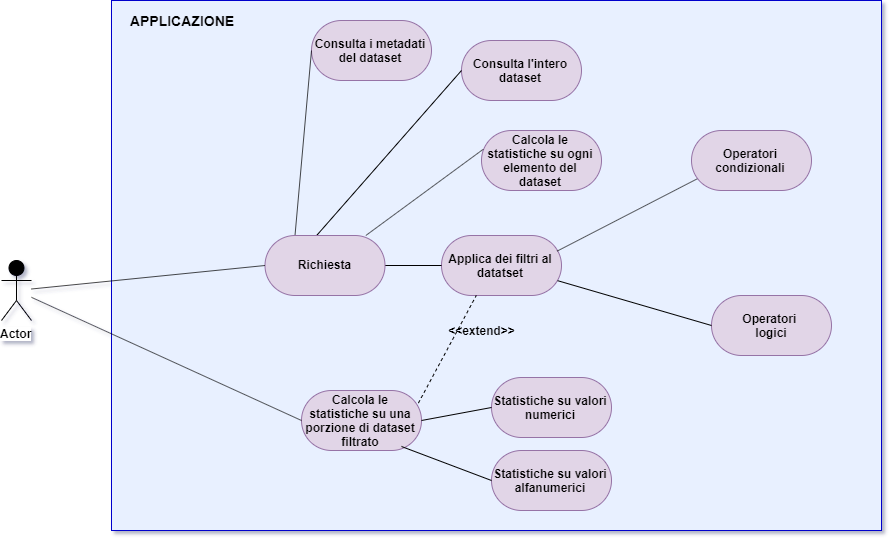

The diagram above was exported from draw.io. Its source (the exported page's mxGraphModel, read from the mxfile embedded in the PNG):
<mxGraphModel dx="1240" dy="655" grid="0" gridSize="10" guides="1" tooltips="1" connect="1" arrows="1" fold="1" page="0" pageScale="1" pageWidth="827" pageHeight="1169" math="0" shadow="0">
  <root>
    <mxCell id="ifb0LpTKixOCNxuv-UuU-0" />
    <mxCell id="ifb0LpTKixOCNxuv-UuU-1" parent="ifb0LpTKixOCNxuv-UuU-0" />
    <mxCell id="ifb0LpTKixOCNxuv-UuU-3" value="" style="rounded=0;whiteSpace=wrap;html=1;gradientColor=none;fillColor=#E8F0FF;strokeColor=#0000CC;gradientDirection=west;" vertex="1" parent="ifb0LpTKixOCNxuv-UuU-1">
      <mxGeometry x="200" y="110" width="770" height="530" as="geometry" />
    </mxCell>
    <mxCell id="ifb0LpTKixOCNxuv-UuU-4" value="&lt;b&gt;&lt;font style=&quot;font-size: 14px&quot;&gt;APPLICAZIONE&lt;/font&gt;&lt;/b&gt;" style="text;html=1;strokeColor=none;fillColor=none;align=center;verticalAlign=middle;whiteSpace=wrap;rounded=0;" vertex="1" parent="ifb0LpTKixOCNxuv-UuU-1">
      <mxGeometry x="250" y="120" width="40" height="20" as="geometry" />
    </mxCell>
    <mxCell id="ifb0LpTKixOCNxuv-UuU-5" value="&lt;b&gt;Consulta l'intero dataset&lt;/b&gt;" style="rounded=1;whiteSpace=wrap;html=1;fillColor=#e1d5e7;arcSize=50;strokeColor=#9673a6;" vertex="1" parent="ifb0LpTKixOCNxuv-UuU-1">
      <mxGeometry x="550" y="150" width="120" height="60" as="geometry" />
    </mxCell>
    <mxCell id="ifb0LpTKixOCNxuv-UuU-6" value="&lt;b&gt;Calcola le statistiche su ogni elemento del dataset&lt;/b&gt;" style="rounded=1;whiteSpace=wrap;html=1;fillColor=#e1d5e7;arcSize=50;strokeColor=#9673a6;" vertex="1" parent="ifb0LpTKixOCNxuv-UuU-1">
      <mxGeometry x="570" y="240" width="120" height="60" as="geometry" />
    </mxCell>
    <mxCell id="ifb0LpTKixOCNxuv-UuU-7" value="&lt;b&gt;Consulta i metadati del dataset&lt;/b&gt;" style="rounded=1;whiteSpace=wrap;html=1;fillColor=#e1d5e7;arcSize=50;strokeColor=#9673a6;" vertex="1" parent="ifb0LpTKixOCNxuv-UuU-1">
      <mxGeometry x="400" y="130" width="120" height="60" as="geometry" />
    </mxCell>
    <mxCell id="ifb0LpTKixOCNxuv-UuU-8" value="&lt;b&gt;Applica dei filtri al datatset&lt;/b&gt;" style="rounded=1;whiteSpace=wrap;html=1;fillColor=#e1d5e7;arcSize=50;strokeColor=#9673a6;" vertex="1" parent="ifb0LpTKixOCNxuv-UuU-1">
      <mxGeometry x="530" y="345" width="120" height="60" as="geometry" />
    </mxCell>
    <mxCell id="ifb0LpTKixOCNxuv-UuU-9" value="&lt;b&gt;Calcola le statistiche su una porzione di dataset filtrato&lt;/b&gt;" style="rounded=1;whiteSpace=wrap;html=1;fillColor=#e1d5e7;arcSize=50;strokeColor=#9673a6;" vertex="1" parent="ifb0LpTKixOCNxuv-UuU-1">
      <mxGeometry x="390" y="500" width="120" height="60" as="geometry" />
    </mxCell>
    <mxCell id="ifb0LpTKixOCNxuv-UuU-10" value="" style="endArrow=none;html=1;entryX=0;entryY=0.5;entryDx=0;entryDy=0;exitX=0.39;exitY=0.092;exitDx=0;exitDy=0;exitPerimeter=0;" edge="1" parent="ifb0LpTKixOCNxuv-UuU-1" target="ifb0LpTKixOCNxuv-UuU-5" source="ifb0LpTKixOCNxuv-UuU-19">
      <mxGeometry width="50" height="50" relative="1" as="geometry">
        <mxPoint x="50" y="380" as="sourcePoint" />
        <mxPoint x="130" y="310" as="targetPoint" />
      </mxGeometry>
    </mxCell>
    <mxCell id="ifb0LpTKixOCNxuv-UuU-11" value="" style="endArrow=none;html=1;entryX=0.015;entryY=0.312;entryDx=0;entryDy=0;entryPerimeter=0;" edge="1" parent="ifb0LpTKixOCNxuv-UuU-1" target="ifb0LpTKixOCNxuv-UuU-6" source="ifb0LpTKixOCNxuv-UuU-19">
      <mxGeometry width="50" height="50" relative="1" as="geometry">
        <mxPoint x="60" y="390" as="sourcePoint" />
        <mxPoint x="450" y="230" as="targetPoint" />
      </mxGeometry>
    </mxCell>
    <mxCell id="ifb0LpTKixOCNxuv-UuU-12" value="" style="endArrow=none;html=1;entryX=0;entryY=0.5;entryDx=0;entryDy=0;" edge="1" parent="ifb0LpTKixOCNxuv-UuU-1" target="ifb0LpTKixOCNxuv-UuU-8" source="ifb0LpTKixOCNxuv-UuU-19">
      <mxGeometry width="50" height="50" relative="1" as="geometry">
        <mxPoint x="50" y="410" as="sourcePoint" />
        <mxPoint x="140" y="410" as="targetPoint" />
      </mxGeometry>
    </mxCell>
    <mxCell id="ifb0LpTKixOCNxuv-UuU-13" value="" style="endArrow=none;html=1;entryX=0;entryY=0.5;entryDx=0;entryDy=0;exitX=0.25;exitY=0;exitDx=0;exitDy=0;" edge="1" parent="ifb0LpTKixOCNxuv-UuU-1" target="ifb0LpTKixOCNxuv-UuU-7" source="ifb0LpTKixOCNxuv-UuU-19">
      <mxGeometry width="50" height="50" relative="1" as="geometry">
        <mxPoint x="50" y="420" as="sourcePoint" />
        <mxPoint x="130" y="430" as="targetPoint" />
      </mxGeometry>
    </mxCell>
    <mxCell id="ifb0LpTKixOCNxuv-UuU-14" value="" style="endArrow=none;html=1;entryX=0;entryY=0.5;entryDx=0;entryDy=0;" edge="1" parent="ifb0LpTKixOCNxuv-UuU-1" target="ifb0LpTKixOCNxuv-UuU-9" source="ifb0LpTKixOCNxuv-UuU-2">
      <mxGeometry width="50" height="50" relative="1" as="geometry">
        <mxPoint x="60" y="420" as="sourcePoint" />
        <mxPoint x="190" y="430" as="targetPoint" />
      </mxGeometry>
    </mxCell>
    <mxCell id="ifb0LpTKixOCNxuv-UuU-15" value="" style="endArrow=none;dashed=1;html=1;exitX=0.974;exitY=0.21;exitDx=0;exitDy=0;exitPerimeter=0;entryX=0.29;entryY=0.999;entryDx=0;entryDy=0;entryPerimeter=0;" edge="1" parent="ifb0LpTKixOCNxuv-UuU-1" source="ifb0LpTKixOCNxuv-UuU-9" target="ifb0LpTKixOCNxuv-UuU-8">
      <mxGeometry width="50" height="50" relative="1" as="geometry">
        <mxPoint x="510" y="460" as="sourcePoint" />
        <mxPoint x="560" y="410" as="targetPoint" />
      </mxGeometry>
    </mxCell>
    <mxCell id="ifb0LpTKixOCNxuv-UuU-18" value="&lt;b&gt;&amp;lt;&amp;lt;extend&amp;gt;&amp;gt;&lt;/b&gt;" style="text;html=1;strokeColor=none;fillColor=none;align=center;verticalAlign=middle;whiteSpace=wrap;rounded=0;" vertex="1" parent="ifb0LpTKixOCNxuv-UuU-1">
      <mxGeometry x="550" y="430" width="40" height="20" as="geometry" />
    </mxCell>
    <mxCell id="ifb0LpTKixOCNxuv-UuU-19" value="&lt;b&gt;Richiesta&lt;/b&gt;" style="rounded=1;whiteSpace=wrap;html=1;fillColor=#e1d5e7;arcSize=50;strokeColor=#9673a6;" vertex="1" parent="ifb0LpTKixOCNxuv-UuU-1">
      <mxGeometry x="353.5" y="345" width="120" height="60" as="geometry" />
    </mxCell>
    <mxCell id="ifb0LpTKixOCNxuv-UuU-20" value="" style="endArrow=none;html=1;entryX=0;entryY=0.5;entryDx=0;entryDy=0;" edge="1" parent="ifb0LpTKixOCNxuv-UuU-1" source="ifb0LpTKixOCNxuv-UuU-2" target="ifb0LpTKixOCNxuv-UuU-19">
      <mxGeometry width="50" height="50" relative="1" as="geometry">
        <mxPoint x="50" y="409.9999999999999" as="sourcePoint" />
        <mxPoint x="530" y="374.9999999999999" as="targetPoint" />
      </mxGeometry>
    </mxCell>
    <mxCell id="ifb0LpTKixOCNxuv-UuU-21" value="" style="endArrow=none;html=1;exitX=0.964;exitY=0.26;exitDx=0;exitDy=0;entryX=0.08;entryY=0.772;entryDx=0;entryDy=0;entryPerimeter=0;exitPerimeter=0;" edge="1" parent="ifb0LpTKixOCNxuv-UuU-1" source="ifb0LpTKixOCNxuv-UuU-8" target="ifb0LpTKixOCNxuv-UuU-22">
      <mxGeometry width="50" height="50" relative="1" as="geometry">
        <mxPoint x="464.34107327141373" y="354.9999999999999" as="sourcePoint" />
        <mxPoint x="581.8000000000002" y="268.72" as="targetPoint" />
        <Array as="points" />
      </mxGeometry>
    </mxCell>
    <mxCell id="ifb0LpTKixOCNxuv-UuU-22" value="&lt;b&gt;Operatori condizionali&lt;/b&gt;" style="rounded=1;whiteSpace=wrap;html=1;fillColor=#e1d5e7;arcSize=50;strokeColor=#9673a6;" vertex="1" parent="ifb0LpTKixOCNxuv-UuU-1">
      <mxGeometry x="780" y="240" width="120" height="60" as="geometry" />
    </mxCell>
    <mxCell id="ifb0LpTKixOCNxuv-UuU-23" value="&lt;b&gt;Operatori&amp;nbsp;&lt;br&gt;logici&lt;br&gt;&lt;/b&gt;" style="rounded=1;whiteSpace=wrap;html=1;fillColor=#e1d5e7;arcSize=50;strokeColor=#9673a6;" vertex="1" parent="ifb0LpTKixOCNxuv-UuU-1">
      <mxGeometry x="800" y="405" width="120" height="60" as="geometry" />
    </mxCell>
    <mxCell id="ifb0LpTKixOCNxuv-UuU-24" value="" style="endArrow=none;html=1;entryX=0;entryY=0.5;entryDx=0;entryDy=0;exitX=0.968;exitY=0.753;exitDx=0;exitDy=0;exitPerimeter=0;" edge="1" parent="ifb0LpTKixOCNxuv-UuU-1" source="ifb0LpTKixOCNxuv-UuU-8" target="ifb0LpTKixOCNxuv-UuU-23">
      <mxGeometry width="50" height="50" relative="1" as="geometry">
        <mxPoint x="650" y="392" as="sourcePoint" />
        <mxPoint x="799.5999999999995" y="296.31999999999994" as="targetPoint" />
        <Array as="points" />
      </mxGeometry>
    </mxCell>
    <mxCell id="ifb0LpTKixOCNxuv-UuU-26" value="&lt;b&gt;Statistiche su valori numerici&lt;br&gt;&lt;/b&gt;" style="rounded=1;whiteSpace=wrap;html=1;fillColor=#e1d5e7;arcSize=50;strokeColor=#9673a6;" vertex="1" parent="ifb0LpTKixOCNxuv-UuU-1">
      <mxGeometry x="580" y="487" width="120" height="60" as="geometry" />
    </mxCell>
    <mxCell id="ifb0LpTKixOCNxuv-UuU-27" value="" style="endArrow=none;html=1;entryX=0;entryY=0.5;entryDx=0;entryDy=0;" edge="1" parent="ifb0LpTKixOCNxuv-UuU-1" target="ifb0LpTKixOCNxuv-UuU-26">
      <mxGeometry width="50" height="50" relative="1" as="geometry">
        <mxPoint x="510" y="530" as="sourcePoint" />
        <mxPoint x="665" y="523" as="targetPoint" />
        <Array as="points" />
      </mxGeometry>
    </mxCell>
    <mxCell id="ifb0LpTKixOCNxuv-UuU-28" value="&lt;b&gt;Statistiche su valori alfanumerici&lt;br&gt;&lt;/b&gt;" style="rounded=1;whiteSpace=wrap;html=1;fillColor=#e1d5e7;arcSize=50;strokeColor=#9673a6;" vertex="1" parent="ifb0LpTKixOCNxuv-UuU-1">
      <mxGeometry x="580" y="560" width="120" height="60" as="geometry" />
    </mxCell>
    <mxCell id="ifb0LpTKixOCNxuv-UuU-29" value="" style="endArrow=none;html=1;entryX=0;entryY=0.5;entryDx=0;entryDy=0;" edge="1" parent="ifb0LpTKixOCNxuv-UuU-1" target="ifb0LpTKixOCNxuv-UuU-28">
      <mxGeometry width="50" height="50" relative="1" as="geometry">
        <mxPoint x="490" y="556" as="sourcePoint" />
        <mxPoint x="590" y="527" as="targetPoint" />
        <Array as="points" />
      </mxGeometry>
    </mxCell>
    <mxCell id="ifb0LpTKixOCNxuv-UuU-2" value="&lt;b&gt;Actor&lt;/b&gt;" style="shape=umlActor;verticalLabelPosition=bottom;labelBackgroundColor=#ffffff;verticalAlign=top;html=1;outlineConnect=0;fillColor=#000000;" vertex="1" parent="ifb0LpTKixOCNxuv-UuU-1">
      <mxGeometry x="90" y="370" width="30" height="60" as="geometry" />
    </mxCell>
  </root>
</mxGraphModel>